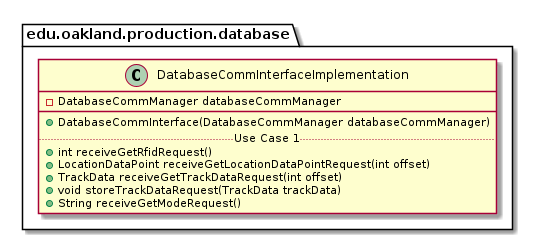

The diagram above was rendered by PlantUML. Its source (embedded in the PNG):
@startuml DatabaseCommInterfaceImplementation

package edu.oakland.production.database {
    class DatabaseCommInterfaceImplementation {
        - DatabaseCommManager databaseCommManager
        __
        + DatabaseCommInterface(DatabaseCommManager databaseCommManager)
        .. Use Case 1 ..
        + int receiveGetRfidRequest()
        + LocationDataPoint receiveGetLocationDataPointRequest(int offset)
        + TrackData receiveGetTrackDataRequest(int offset)
        + void storeTrackDataRequest(TrackData trackData)
        + String receiveGetModeRequest()
    }
}

@enduml